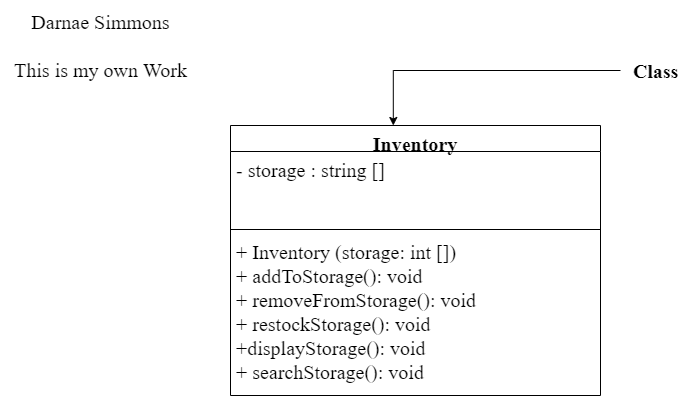

The diagram above was exported from draw.io. Its source (the exported page's mxGraphModel, read from the mxfile embedded in the PNG):
<mxGraphModel dx="782" dy="460" grid="1" gridSize="10" guides="1" tooltips="1" connect="1" arrows="1" fold="1" page="1" pageScale="1" pageWidth="850" pageHeight="1100" math="0" shadow="0">
  <root>
    <mxCell id="0" />
    <mxCell id="1" parent="0" />
    <mxCell id="ULD7eEYDpFVPCu3arS7G-17" value="Inventory&#10;" style="swimlane;fontStyle=1;align=center;verticalAlign=top;childLayout=stackLayout;horizontal=1;startSize=26;horizontalStack=0;resizeParent=1;resizeParentMax=0;resizeLast=0;collapsible=1;marginBottom=0;fontFamily=Times New Roman;fontSize=20;" parent="1" vertex="1">
      <mxGeometry x="250" y="130" width="370" height="270" as="geometry">
        <mxRectangle x="320" y="70" width="120" height="40" as="alternateBounds" />
      </mxGeometry>
    </mxCell>
    <mxCell id="ULD7eEYDpFVPCu3arS7G-18" value="- storage : string []" style="text;strokeColor=none;fillColor=none;align=left;verticalAlign=top;spacingLeft=4;spacingRight=4;overflow=hidden;rotatable=0;points=[[0,0.5],[1,0.5]];portConstraint=eastwest;fontFamily=Times New Roman;fontSize=20;" parent="ULD7eEYDpFVPCu3arS7G-17" vertex="1">
      <mxGeometry y="26" width="370" height="74" as="geometry" />
    </mxCell>
    <mxCell id="ULD7eEYDpFVPCu3arS7G-19" value="" style="line;strokeWidth=1;fillColor=none;align=left;verticalAlign=middle;spacingTop=-1;spacingLeft=3;spacingRight=3;rotatable=0;labelPosition=right;points=[];portConstraint=eastwest;fontFamily=Times New Roman;fontSize=20;" parent="ULD7eEYDpFVPCu3arS7G-17" vertex="1">
      <mxGeometry y="100" width="370" height="8" as="geometry" />
    </mxCell>
    <mxCell id="ULD7eEYDpFVPCu3arS7G-20" value="+ Inventory (storage: int [])&#10;+ addToStorage(): void&#10;+ removeFromStorage(): void&#10;+ restockStorage(): void&#10;+displayStorage(): void&#10;+ searchStorage(): void" style="text;strokeColor=none;fillColor=none;align=left;verticalAlign=top;spacingLeft=4;spacingRight=4;overflow=hidden;rotatable=0;points=[[0,0.5],[1,0.5]];portConstraint=eastwest;fontFamily=Times New Roman;fontSize=20;" parent="ULD7eEYDpFVPCu3arS7G-17" vertex="1">
      <mxGeometry y="108" width="370" height="162" as="geometry" />
    </mxCell>
    <mxCell id="ULD7eEYDpFVPCu3arS7G-21" value="Darnae Simmons&lt;br&gt;&lt;br&gt;This is my own Work" style="text;html=1;align=center;verticalAlign=middle;resizable=0;points=[];autosize=1;strokeColor=none;fillColor=none;fontSize=20;fontFamily=Times New Roman;" parent="1" vertex="1">
      <mxGeometry x="20" y="5" width="200" height="90" as="geometry" />
    </mxCell>
    <mxCell id="ULD7eEYDpFVPCu3arS7G-28" style="edgeStyle=orthogonalEdgeStyle;rounded=0;orthogonalLoop=1;jettySize=auto;html=1;entryX=0.44;entryY=0;entryDx=0;entryDy=0;entryPerimeter=0;fontFamily=Times New Roman;fontSize=20;" parent="1" source="ULD7eEYDpFVPCu3arS7G-22" target="ULD7eEYDpFVPCu3arS7G-17" edge="1">
      <mxGeometry relative="1" as="geometry" />
    </mxCell>
    <mxCell id="ULD7eEYDpFVPCu3arS7G-22" value="&lt;b&gt;Class&lt;/b&gt;" style="text;html=1;align=center;verticalAlign=middle;resizable=0;points=[];autosize=1;strokeColor=none;fillColor=none;fontSize=20;fontFamily=Times New Roman;" parent="1" vertex="1">
      <mxGeometry x="640" y="55" width="70" height="40" as="geometry" />
    </mxCell>
  </root>
</mxGraphModel>